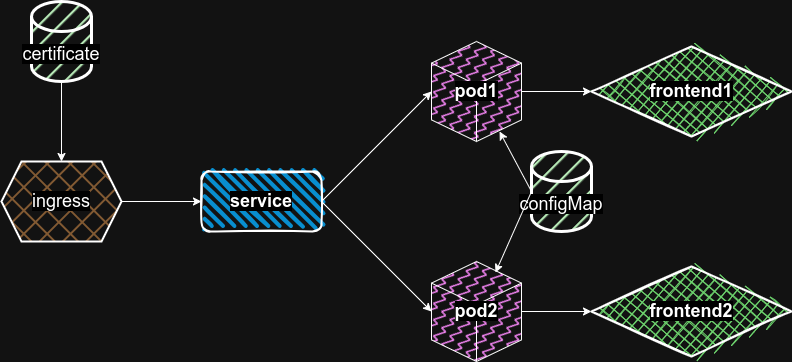

The diagram above was exported from draw.io. Its source (the exported page's mxGraphModel, read from the mxfile embedded in the PNG):
<mxGraphModel dx="2533" dy="945" grid="1" gridSize="10" guides="1" tooltips="1" connect="1" arrows="1" fold="1" page="1" pageScale="1" pageWidth="827" pageHeight="1169" math="0" shadow="0">
  <root>
    <mxCell id="0" />
    <mxCell id="1" parent="0" />
    <mxCell id="NE4WzX-HaHfLghITMhZU-1" value="&lt;b&gt;&lt;font style=&quot;font-size: 18px; background-color: rgb(255, 255, 255);&quot;&gt;service&lt;/font&gt;&lt;/b&gt;" style="rounded=1;whiteSpace=wrap;html=1;strokeWidth=2;fillWeight=4;hachureGap=8;hachureAngle=45;fillColor=#1ba1e2;sketch=1;" parent="1" vertex="1">
      <mxGeometry x="150" y="260" width="120" height="60" as="geometry" />
    </mxCell>
    <mxCell id="NE4WzX-HaHfLghITMhZU-2" value="&lt;p&gt;&lt;font style=&quot;font-size: 18px;&quot;&gt;&lt;b style=&quot;background-color: rgb(255, 255, 255);&quot;&gt;pod1&lt;/b&gt;&lt;/font&gt;&lt;/p&gt;" style="html=1;whiteSpace=wrap;shape=isoCube2;backgroundOutline=1;isoAngle=15;fillStyle=zigzag-line;fillColor=#CC00CC;" parent="1" vertex="1">
      <mxGeometry x="380" y="130" width="90" height="100" as="geometry" />
    </mxCell>
    <mxCell id="NE4WzX-HaHfLghITMhZU-3" value="&lt;span style=&quot;font-size: 18px; background-color: rgb(255, 255, 255);&quot;&gt;&lt;b&gt;frontend1&lt;/b&gt;&lt;/span&gt;" style="rhombus;whiteSpace=wrap;html=1;strokeWidth=2;fillWeight=-1;hachureGap=8;fillStyle=cross-hatch;fillColor=#006600;sketch=1;" parent="1" vertex="1">
      <mxGeometry x="540" y="135" width="200" height="90" as="geometry" />
    </mxCell>
    <mxCell id="NE4WzX-HaHfLghITMhZU-4" value="" style="endArrow=classic;html=1;rounded=0;exitX=1;exitY=0.5;exitDx=0;exitDy=0;entryX=0;entryY=0.5;entryDx=0;entryDy=0;entryPerimeter=0;" parent="1" source="NE4WzX-HaHfLghITMhZU-1" target="NE4WzX-HaHfLghITMhZU-2" edge="1">
      <mxGeometry width="50" height="50" relative="1" as="geometry">
        <mxPoint x="390" y="500" as="sourcePoint" />
        <mxPoint x="440" y="450" as="targetPoint" />
      </mxGeometry>
    </mxCell>
    <mxCell id="NE4WzX-HaHfLghITMhZU-5" value="" style="endArrow=classic;html=1;rounded=0;entryX=0;entryY=0.5;entryDx=0;entryDy=0;" parent="1" source="NE4WzX-HaHfLghITMhZU-2" target="NE4WzX-HaHfLghITMhZU-3" edge="1">
      <mxGeometry width="50" height="50" relative="1" as="geometry">
        <mxPoint x="390" y="450" as="sourcePoint" />
        <mxPoint x="440" y="400" as="targetPoint" />
      </mxGeometry>
    </mxCell>
    <mxCell id="wmtc3Sqz1iVkNW7HwF6M-1" value="&lt;font style=&quot;font-size: 18px;&quot;&gt;&lt;b style=&quot;background-color: rgb(255, 255, 255);&quot;&gt;pod2&lt;br&gt;&lt;/b&gt;&lt;/font&gt;" style="html=1;whiteSpace=wrap;shape=isoCube2;backgroundOutline=1;isoAngle=15;fillStyle=zigzag-line;fillColor=#CC00CC;" vertex="1" parent="1">
      <mxGeometry x="380" y="350" width="90" height="100" as="geometry" />
    </mxCell>
    <mxCell id="wmtc3Sqz1iVkNW7HwF6M-2" value="&lt;span style=&quot;font-size: 18px; background-color: rgb(255, 255, 255);&quot;&gt;&lt;b&gt;frontend2&lt;/b&gt;&lt;/span&gt;" style="rhombus;whiteSpace=wrap;html=1;strokeWidth=2;fillWeight=-1;hachureGap=8;fillStyle=cross-hatch;fillColor=#006600;sketch=1;" vertex="1" parent="1">
      <mxGeometry x="540" y="355" width="200" height="90" as="geometry" />
    </mxCell>
    <mxCell id="wmtc3Sqz1iVkNW7HwF6M-3" value="" style="endArrow=classic;html=1;rounded=0;exitX=1;exitY=0.5;exitDx=0;exitDy=0;entryX=0;entryY=0.5;entryDx=0;entryDy=0;entryPerimeter=0;" edge="1" parent="1" source="NE4WzX-HaHfLghITMhZU-1" target="wmtc3Sqz1iVkNW7HwF6M-1">
      <mxGeometry width="50" height="50" relative="1" as="geometry">
        <mxPoint x="390" y="430" as="sourcePoint" />
        <mxPoint x="440" y="380" as="targetPoint" />
      </mxGeometry>
    </mxCell>
    <mxCell id="wmtc3Sqz1iVkNW7HwF6M-4" value="" style="endArrow=classic;html=1;rounded=0;entryX=0;entryY=0.5;entryDx=0;entryDy=0;" edge="1" parent="1" source="wmtc3Sqz1iVkNW7HwF6M-1" target="wmtc3Sqz1iVkNW7HwF6M-2">
      <mxGeometry width="50" height="50" relative="1" as="geometry">
        <mxPoint x="390" y="470" as="sourcePoint" />
        <mxPoint x="440" y="420" as="targetPoint" />
      </mxGeometry>
    </mxCell>
    <mxCell id="wmtc3Sqz1iVkNW7HwF6M-5" value="&lt;font style=&quot;font-size: 18px; background-color: rgb(255, 255, 255);&quot;&gt;ingress&lt;/font&gt;" style="shape=hexagon;perimeter=hexagonPerimeter2;whiteSpace=wrap;html=1;fixedSize=1;fillStyle=cross-hatch;fillColor=#994C00;strokeWidth=2;" vertex="1" parent="1">
      <mxGeometry x="-50" y="250" width="120" height="80" as="geometry" />
    </mxCell>
    <mxCell id="wmtc3Sqz1iVkNW7HwF6M-6" value="" style="endArrow=classic;html=1;rounded=0;exitX=1;exitY=0.5;exitDx=0;exitDy=0;entryX=0;entryY=0.5;entryDx=0;entryDy=0;" edge="1" parent="1" source="wmtc3Sqz1iVkNW7HwF6M-5" target="NE4WzX-HaHfLghITMhZU-1">
      <mxGeometry width="50" height="50" relative="1" as="geometry">
        <mxPoint x="520" y="510" as="sourcePoint" />
        <mxPoint x="570" y="460" as="targetPoint" />
      </mxGeometry>
    </mxCell>
    <mxCell id="wmtc3Sqz1iVkNW7HwF6M-7" value="&lt;font style=&quot;font-size: 18px; background-color: rgb(255, 255, 255);&quot;&gt;certificate&lt;/font&gt;" style="shape=cylinder3;whiteSpace=wrap;html=1;boundedLbl=1;backgroundOutline=1;size=15;align=center;fillColor=#003300;fillStyle=hatch;strokeWidth=3;" vertex="1" parent="1">
      <mxGeometry x="-20" y="90" width="60" height="80" as="geometry" />
    </mxCell>
    <mxCell id="wmtc3Sqz1iVkNW7HwF6M-8" value="" style="endArrow=classic;html=1;rounded=0;exitX=0.5;exitY=1;exitDx=0;exitDy=0;exitPerimeter=0;entryX=0.5;entryY=0;entryDx=0;entryDy=0;" edge="1" parent="1" source="wmtc3Sqz1iVkNW7HwF6M-7" target="wmtc3Sqz1iVkNW7HwF6M-5">
      <mxGeometry width="50" height="50" relative="1" as="geometry">
        <mxPoint x="520" y="510" as="sourcePoint" />
        <mxPoint x="570" y="460" as="targetPoint" />
      </mxGeometry>
    </mxCell>
    <mxCell id="wmtc3Sqz1iVkNW7HwF6M-9" value="&lt;font style=&quot;font-size: 18px; background-color: rgb(255, 255, 255);&quot;&gt;configMap&lt;br&gt;&lt;/font&gt;" style="shape=cylinder3;whiteSpace=wrap;html=1;boundedLbl=1;backgroundOutline=1;size=15;align=center;fillColor=#003300;fillStyle=hatch;strokeWidth=3;" vertex="1" parent="1">
      <mxGeometry x="480" y="240" width="60" height="80" as="geometry" />
    </mxCell>
    <mxCell id="wmtc3Sqz1iVkNW7HwF6M-10" value="" style="endArrow=classic;html=1;rounded=0;entryX=0.756;entryY=0.9;entryDx=0;entryDy=0;entryPerimeter=0;exitX=0;exitY=0.5;exitDx=0;exitDy=0;exitPerimeter=0;" edge="1" parent="1" source="wmtc3Sqz1iVkNW7HwF6M-9" target="NE4WzX-HaHfLghITMhZU-2">
      <mxGeometry width="50" height="50" relative="1" as="geometry">
        <mxPoint x="520" y="510" as="sourcePoint" />
        <mxPoint x="570" y="460" as="targetPoint" />
      </mxGeometry>
    </mxCell>
    <mxCell id="wmtc3Sqz1iVkNW7HwF6M-11" value="" style="endArrow=classic;html=1;rounded=0;exitX=0;exitY=0.5;exitDx=0;exitDy=0;exitPerimeter=0;entryX=0.711;entryY=0.11;entryDx=0;entryDy=0;entryPerimeter=0;" edge="1" parent="1" source="wmtc3Sqz1iVkNW7HwF6M-9" target="wmtc3Sqz1iVkNW7HwF6M-1">
      <mxGeometry width="50" height="50" relative="1" as="geometry">
        <mxPoint x="520" y="510" as="sourcePoint" />
        <mxPoint x="510" y="350" as="targetPoint" />
      </mxGeometry>
    </mxCell>
  </root>
</mxGraphModel>